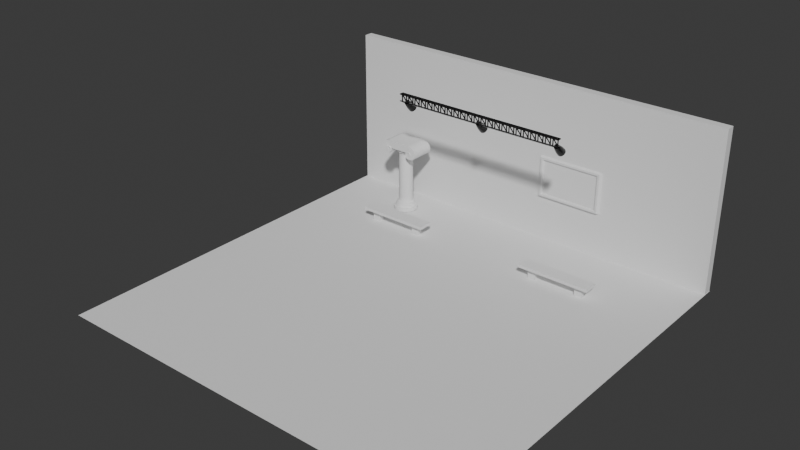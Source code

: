 # Source: QuantumProjectProps.blend  (saved by Blender 4.1.24; exported with 4.5.12 LTS)
import bpy
from mathutils import Matrix  # noqa: F401  (used for matrix-valued properties, if any)

bpy.ops.wm.read_factory_settings(use_empty=True)
scene = bpy.context.scene
scene.name = 'Scene'

# ---- collections
col_collection = bpy.data.collections.new('Collection'); scene.collection.children.link(col_collection)

# ---- materials (node trees are filled in below, after node groups)
mat_material = bpy.data.materials.new('Material')
mat_material.use_transparent_shadow = False
mat_material_001 = bpy.data.materials.new('Material.001')
mat_material_001.use_transparent_shadow = False

# ---- material node trees
mat_material.use_nodes = True; mat_material.node_tree.nodes.clear()
_N = mat_material.node_tree.nodes; _L = mat_material.node_tree.links
n0 = _N.new('ShaderNodeBsdfPrincipled'); n0.name = 'Principled BSDF'; n0.location = (10, 300)
n0.inputs[0].default_value = (0.01337, 0.01337, 0.01337, 1.0)
n0.inputs[1].default_value = 0.4136
n0.inputs[2].default_value = 0.2364
n1 = _N.new('ShaderNodeOutputMaterial'); n1.name = 'Material Output'; n1.location = (300, 300)
_L.new(n0.outputs[0], n1.inputs[0])
n1.is_active_output = True
mat_material_001.use_nodes = True; mat_material_001.node_tree.nodes.clear()
_N = mat_material_001.node_tree.nodes; _L = mat_material_001.node_tree.links
n0 = _N.new('ShaderNodeBsdfPrincipled'); n0.name = 'Principled BSDF'; n0.location = (10, 300)
n0.inputs[0].default_value = (0.8006, 0.5471, 0.002961, 1.0)
n1 = _N.new('ShaderNodeOutputMaterial'); n1.name = 'Material Output'; n1.location = (300, 300)
_L.new(n0.outputs[0], n1.inputs[0])
n1.is_active_output = True

# ---- world
world_world = bpy.data.worlds.new('World'); scene.world = world_world
world_world.use_nodes = True; world_world.node_tree.nodes.clear()
_N = world_world.node_tree.nodes; _L = world_world.node_tree.links
n0 = _N.new('ShaderNodeOutputWorld'); n0.name = 'World Output'; n0.location = (300, 300)
n1 = _N.new('ShaderNodeBackground'); n1.name = 'Background'; n1.location = (10, 300)
n1.inputs[0].default_value = (0.05088, 0.05088, 0.05088, 1.0)
_L.new(n1.outputs[0], n0.inputs[0])
n0.is_active_output = True
world_world.color = (0.05088, 0.05088, 0.05088)
world_world.use_sun_shadow = False
world_world.sun_shadow_jitter_overblur = 0.0

# ---- meshes
me_plane = bpy.data.meshes.new('Plane')
me_plane.from_pydata([(-1.0, -1.0, 0.0), (1.0, -1.0, 0.0), (-1.0, 1.0, 0.0), (1.0, 1.0, 0.0)], [], [(0, 1, 3, 2)])
_uv = me_plane.uv_layers.new(name='UVMap')
_uv.uv.foreach_set('vector', [0.0, 0.0, 1.0, 0.0, 1.0, 1.0, 0.0, 1.0])
me_plane.update()
me_cylinder_003 = bpy.data.meshes.new('Cylinder.003')
me_cylinder_003.from_pydata([(-1.166e-06, 0.9582, -0.4532), (-9.147e-07, -0.429, 1.755), (0.2622, 0.9198, -0.4619), (0.3393, -0.4786, 1.744), (0.4987, 0.8084, -0.4873), (0.6453, -0.6227, 1.711), (0.6864, 0.6349, -0.5267), (0.8882, -0.8472, 1.66), (0.8069, 0.4163, -0.5764), (1.044, -1.13, 1.595), (0.8484, 0.174, -0.6314), (1.098, -1.444, 1.524), (0.8069, -0.06834, -0.6865), (1.044, -1.757, 1.453), (0.6864, -0.2869, -0.7362), (0.8882, -2.04, 1.389), (0.4987, -0.4604, -0.7756), (0.6453, -2.265, 1.338), (0.2622, -0.5718, -0.8009), (0.3393, -2.409, 1.305), (-9.824e-07, -0.6102, -0.8096), (-6.768e-07, -2.458, 1.294), (-0.2622, -0.5718, -0.8009), (-0.3393, -2.409, 1.305), (-0.4987, -0.4604, -0.7756), (-0.6453, -2.265, 1.338), (-0.6864, -0.2869, -0.7362), (-0.8882, -2.04, 1.389), (-0.8069, -0.06834, -0.6865), (-1.044, -1.757, 1.453), (-0.8484, 0.174, -0.6314), (-1.098, -1.444, 1.524), (-0.8069, 0.4163, -0.5764), (-1.044, -1.13, 1.595), (-0.6864, 0.6349, -0.5267), (-0.8882, -0.8472, 1.66), (-0.4987, 0.8084, -0.4873), (-0.6453, -0.6227, 1.711), (-0.2622, 0.9198, -0.4619), (-0.3393, -0.4786, 1.744), (-1.144e-06, 0.8526, -0.195), (-1.122e-06, 0.7601, 0.1142), (-1.087e-06, 0.6047, 0.5565), (-1.028e-06, 0.3123, 1.178), (0.4274, 0.2497, 1.164), (0.3776, 0.5494, 0.5439), (0.3272, 0.7122, 0.1033), (0.2874, 0.8105, -0.2046), (0.8129, 0.06819, 1.123), (0.7183, 0.389, 0.5075), (0.6225, 0.5732, 0.07175), (0.5466, 0.6885, -0.2323), (1.119, -0.2146, 1.058), (0.9887, 0.1391, 0.4507), (0.8567, 0.3567, 0.02254), (0.7523, 0.4983, -0.2755), (1.315, -0.5709, 0.9774), (1.162, -0.1758, 0.3791), (1.007, 0.08381, -0.03948), (0.8844, 0.2587, -0.33), (1.383, -0.9659, 0.8876), (1.222, -0.5248, 0.2998), (1.059, -0.2187, -0.1082), (0.9299, -0.006921, -0.3904), (1.315, -1.361, 0.7978), (1.162, -0.8739, 0.2205), (1.007, -0.5211, -0.177), (0.8844, -0.2725, -0.4507), (1.119, -1.717, 0.7169), (0.9887, -1.189, 0.1489), (0.8567, -0.794, -0.239), (0.7523, -0.5121, -0.5052), (0.8129, -2.0, 0.6526), (0.7183, -1.439, 0.09211), (0.6225, -1.011, -0.2882), (0.5466, -0.7023, -0.5484), (0.4274, -2.182, 0.6113), (0.3776, -1.599, 0.05565), (0.3272, -1.15, -0.3198), (0.2874, -0.8244, -0.5761), (-7.283e-07, -2.244, 0.5971), (-8.218e-07, -1.654, 0.04308), (-8.921e-07, -1.197, -0.3307), (-9.425e-07, -0.8664, -0.5857), (-0.4274, -2.182, 0.6113), (-0.3776, -1.599, 0.05565), (-0.3272, -1.15, -0.3198), (-0.2874, -0.8244, -0.5761), (-0.8129, -2.0, 0.6526), (-0.7183, -1.439, 0.09211), (-0.6225, -1.011, -0.2882), (-0.5466, -0.7023, -0.5484), (-1.119, -1.717, 0.7169), (-0.9887, -1.189, 0.1489), (-0.8567, -0.794, -0.239), (-0.7523, -0.5121, -0.5052), (-1.315, -1.361, 0.7978), (-1.162, -0.8739, 0.2205), (-1.007, -0.5211, -0.177), (-0.8844, -0.2725, -0.4507), (-1.383, -0.9659, 0.8876), (-1.222, -0.5248, 0.2998), (-1.059, -0.2187, -0.1082), (-0.9299, -0.006921, -0.3904), (-1.315, -0.5709, 0.9774), (-1.162, -0.1758, 0.3791), (-1.007, 0.08381, -0.03948), (-0.8844, 0.2587, -0.33), (-1.119, -0.2146, 1.058), (-0.9887, 0.1391, 0.4507), (-0.8567, 0.3567, 0.02254), (-0.7523, 0.4983, -0.2755), (-0.8129, 0.06819, 1.123), (-0.7183, 0.389, 0.5075), (-0.6225, 0.5732, 0.07175), (-0.5466, 0.6885, -0.2323), (-0.4274, 0.2497, 1.164), (-0.3776, 0.5494, 0.5439), (-0.3272, 0.7122, 0.1033), (-0.2874, 0.8105, -0.2046), (0.4512, -0.1602, 1.816), (-9.539e-07, -0.0942, 1.831), (0.8582, -0.3519, 1.772), (1.181, -0.6505, 1.705), (1.389, -1.027, 1.619), (1.46, -1.444, 1.524), (1.389, -1.861, 1.429), (1.181, -2.237, 1.344), (0.8582, -2.535, 1.276), (0.4512, -2.727, 1.233), (-6.376e-07, -2.793, 1.218), (-0.4512, -2.727, 1.233), (-0.8582, -2.535, 1.276), (-1.181, -2.237, 1.344), (-1.389, -1.861, 1.429), (-1.46, -1.444, 1.524), (-1.389, -1.027, 1.619), (-1.181, -0.6505, 1.705), (-0.8582, -0.3519, 1.772), (-0.4512, -0.1602, 1.816), (0.3393, -0.1405, 1.293), (-9.376e-07, -0.09079, 1.304), (0.6453, -0.2846, 1.26), (0.8882, -0.5091, 1.209), (1.044, -0.792, 1.145), (1.098, -1.106, 1.074), (1.044, -1.419, 1.002), (0.8882, -1.702, 0.9381), (0.6453, -1.926, 0.887), (0.3393, -2.071, 0.8543), (-6.997e-07, -2.12, 0.843), (-0.3393, -2.071, 0.8543), (-0.6453, -1.926, 0.887), (-0.8882, -1.702, 0.9381), (-1.044, -1.419, 1.002), (-1.098, -1.106, 1.074), (-1.044, -0.792, 1.145), (-0.8882, -0.5091, 1.209), (-0.6453, -0.2846, 1.26), (-0.3393, -0.1405, 1.293)], [], [(43, 121, 120, 44), (44, 120, 122, 48), (48, 122, 123, 52), (52, 123, 124, 56), (56, 124, 125, 60), (60, 125, 126, 64), (64, 126, 127, 68), (68, 127, 128, 72), (72, 128, 129, 76), (76, 129, 130, 80), (80, 130, 131, 84), (84, 131, 132, 88), (88, 132, 133, 92), (92, 133, 134, 96), (96, 134, 135, 100), (100, 135, 136, 104), (104, 136, 137, 108), (108, 137, 138, 112), (29, 27, 153, 154), (112, 138, 139, 116), (116, 139, 121, 43), (0, 2, 4, 6, 8, 10, 12, 14, 16, 18, 20, 22, 24, 26, 28, 30, 32, 34, 36, 38), (38, 119, 40, 0), (119, 118, 41, 40), (118, 117, 42, 41), (117, 116, 43, 42), (36, 115, 119, 38), (115, 114, 118, 119), (114, 113, 117, 118), (113, 112, 116, 117), (34, 111, 115, 36), (111, 110, 114, 115), (110, 109, 113, 114), (109, 108, 112, 113), (32, 107, 111, 34), (107, 106, 110, 111), (106, 105, 109, 110), (105, 104, 108, 109), (30, 103, 107, 32), (103, 102, 106, 107), (102, 101, 105, 106), (101, 100, 104, 105), (28, 99, 103, 30), (99, 98, 102, 103), (98, 97, 101, 102), (97, 96, 100, 101), (26, 95, 99, 28), (95, 94, 98, 99), (94, 93, 97, 98), (93, 92, 96, 97), (24, 91, 95, 26), (91, 90, 94, 95), (90, 89, 93, 94), (89, 88, 92, 93), (22, 87, 91, 24), (87, 86, 90, 91), (86, 85, 89, 90), (85, 84, 88, 89), (20, 83, 87, 22), (83, 82, 86, 87), (82, 81, 85, 86), (81, 80, 84, 85), (18, 79, 83, 20), (79, 78, 82, 83), (78, 77, 81, 82), (77, 76, 80, 81), (16, 75, 79, 18), (75, 74, 78, 79), (74, 73, 77, 78), (73, 72, 76, 77), (14, 71, 75, 16), (71, 70, 74, 75), (70, 69, 73, 74), (69, 68, 72, 73), (12, 67, 71, 14), (67, 66, 70, 71), (66, 65, 69, 70), (65, 64, 68, 69), (10, 63, 67, 12), (63, 62, 66, 67), (62, 61, 65, 66), (61, 60, 64, 65), (8, 59, 63, 10), (59, 58, 62, 63), (58, 57, 61, 62), (57, 56, 60, 61), (6, 55, 59, 8), (55, 54, 58, 59), (54, 53, 57, 58), (53, 52, 56, 57), (4, 51, 55, 6), (51, 50, 54, 55), (50, 49, 53, 54), (49, 48, 52, 53), (2, 47, 51, 4), (47, 46, 50, 51), (46, 45, 49, 50), (45, 44, 48, 49), (0, 40, 47, 2), (40, 41, 46, 47), (41, 42, 45, 46), (42, 43, 44, 45), (1, 3, 120, 121), (3, 5, 122, 120), (5, 7, 123, 122), (7, 9, 124, 123), (9, 11, 125, 124), (11, 13, 126, 125), (13, 15, 127, 126), (15, 17, 128, 127), (17, 19, 129, 128), (19, 21, 130, 129), (21, 23, 131, 130), (23, 25, 132, 131), (25, 27, 133, 132), (27, 29, 134, 133), (29, 31, 135, 134), (31, 33, 136, 135), (33, 35, 137, 136), (35, 37, 138, 137), (37, 39, 139, 138), (39, 1, 121, 139), (140, 141, 159, 158, 157, 156, 155, 154, 153, 152, 151, 150, 149, 148, 147, 146, 145, 144, 143, 142), (15, 13, 146, 147), (31, 29, 154, 155), (17, 15, 147, 148), (3, 1, 141, 140), (33, 31, 155, 156), (19, 17, 148, 149), (5, 3, 140, 142), (35, 33, 156, 157), (21, 19, 149, 150), (7, 5, 142, 143), (37, 35, 157, 158), (23, 21, 150, 151), (9, 7, 143, 144), (39, 37, 158, 159), (25, 23, 151, 152), (11, 9, 144, 145), (1, 39, 159, 141), (27, 25, 152, 153), (13, 11, 145, 146)])
me_cylinder_003.polygons.foreach_set('use_smooth', [True] * 142)
me_cylinder_003.polygons.foreach_set('material_index', [0, 0, 0, 0, 0, 0, 0, 0, 0, 0, 0, 0, 0, 0, 0, 0, 0, 0, 0, 0, 0, 0, 0, 0, 0, 0, 0, 0, 0, 0, 0, 0, 0, 0, 0, 0, 0, 0, 0, 0, 0, 0, 0, 0, 0, 0, 0, 0, 0, 0, 0, 0, 0, 0, 0, 0, 0, 0, 0, 0, 0, 0, 0, 0, 0, 0, 0, 0, 0, 0, 0, 0, 0, 0, 0, 0, 0, 0, 0, 0, 0, 0, 0, 0, 0, 0, 0, 0, 0, 0, 0, 0, 0, 0, 0, 0, 0, 0, 0, 0, 0, 0, 0, 0, 0, 0, 0, 0, 0, 0, 0, 0, 0, 0, 0, 0, 0, 0, 0, 0, 0, 0, 1, 0, 0, 0, 0, 0, 0, 0, 0, 0, 0, 0, 0, 0, 0, 0, 0, 0, 0, 0])
_k = set([(0, 2), (0, 38), (1, 3), (1, 39), (2, 4), (3, 5), (4, 6), (5, 7), (6, 8), (7, 9), (8, 10), (9, 11), (10, 12), (11, 13), (12, 14), (13, 15), (14, 16), (15, 17), (16, 18), (17, 19), (18, 20), (19, 21), (20, 22), (21, 23), (22, 24), (23, 25), (24, 26), (25, 27), (26, 28), (27, 29), (28, 30), (29, 31), (30, 32), (31, 33), (32, 34), (33, 35), (34, 36), (35, 37), (36, 38), (37, 39), (120, 121), (120, 122), (121, 139), (122, 123), (123, 124), (124, 125), (125, 126), (126, 127), (127, 128), (128, 129), (129, 130), (130, 131), (131, 132), (132, 133), (133, 134), (134, 135), (135, 136), (136, 137), (137, 138), (138, 139), (140, 141), (140, 142), (141, 159), (142, 143), (143, 144), (144, 145), (145, 146), (146, 147), (147, 148), (148, 149), (149, 150), (150, 151), (151, 152), (152, 153), (153, 154), (154, 155), (155, 156), (156, 157), (157, 158), (158, 159)])
me_cylinder_003.attributes.new('sharp_edge', 'BOOLEAN', 'EDGE').data.foreach_set('value', [ (min(e.vertices), max(e.vertices)) in _k for e in me_cylinder_003.edges])
_uv = me_cylinder_003.uv_layers.new(name='UVMap')
_uv.uv.foreach_set('vector', [1.0, 0.9, 1.0, 1.0, 0.95, 1.0, 0.95, 0.9, 0.95, 0.9, 0.95, 1.0, 0.9, 1.0, 0.9, 0.9, 0.9, 0.9, 0.9, 1.0, 0.85, 1.0, 0.85, 0.9, 0.85, 0.9, 0.85, 1.0, 0.8, 1.0, 0.8, 0.9, 0.8, 0.9, 0.8, 1.0, 0.75, 1.0, 0.75, 0.9, 0.75, 0.9, 0.75, 1.0, 0.7, 1.0, 0.7, 0.9, 0.7, 0.9, 0.7, 1.0, 0.65, 1.0, 0.65, 0.9, 0.65, 0.9, 0.65, 1.0, 0.6, 1.0, 0.6, 0.9, 0.6, 0.9, 0.6, 1.0, 0.55, 1.0, 0.55, 0.9, 0.55, 0.9, 0.55, 1.0, 0.5, 1.0, 0.5, 0.9, 0.5, 0.9, 0.5, 1.0, 0.45, 1.0, 0.45, 0.9, 0.45, 0.9, 0.45, 1.0, 0.4, 1.0, 0.4, 0.9, 0.4, 0.9, 0.4, 1.0, 0.35, 1.0, 0.35, 0.9, 0.35, 0.9, 0.35, 1.0, 0.3, 1.0, 0.3, 0.9, 0.3, 0.9, 0.3, 1.0, 0.25, 1.0, 0.25, 0.9, 0.25, 0.9, 0.25, 1.0, 0.2, 1.0, 0.2, 0.9, 0.2, 0.9, 0.2, 1.0, 0.15, 1.0, 0.15, 0.9, 0.15, 0.9, 0.15, 1.0, 0.1, 1.0, 0.1, 0.9, 0.07837, 0.1942, 0.104, 0.1439, 0.104, 0.1439, 0.07837, 0.1942, 0.1, 0.9, 0.1, 1.0, 0.05, 1.0, 0.05, 0.9, 0.05, 0.9, 0.05, 1.0, -1.565e-07, 1.0, -1.565e-07, 0.9, 0.75, 0.49, 0.8242, 0.4783, 0.8911, 0.4442, 0.9442, 0.3911, 0.9783, 0.3242, 0.99, 0.25, 0.9783, 0.1758, 0.9442, 0.1089, 0.8911, 0.05584, 0.8242, 0.02175, 0.75, 0.01, 0.6758, 0.02175, 0.6089, 0.05584, 0.5558, 0.1089, 0.5217, 0.1758, 0.51, 0.25, 0.5217, 0.3242, 0.5558, 0.3911, 0.6089, 0.4442, 0.6758, 0.4783, 0.05, 0.5, 0.05, 0.6, -1.565e-07, 0.6, -1.565e-07, 0.5, 0.05, 0.6, 0.05, 0.7, -1.565e-07, 0.7, -1.565e-07, 0.6, 0.05, 0.7, 0.05, 0.8, -1.565e-07, 0.8, -1.565e-07, 0.7, 0.05, 0.8, 0.05, 0.9, -1.565e-07, 0.9, -1.565e-07, 0.8, 0.1, 0.5, 0.1, 0.6, 0.05, 0.6, 0.05, 0.5, 0.1, 0.6, 0.1, 0.7, 0.05, 0.7, 0.05, 0.6, 0.1, 0.7, 0.1, 0.8, 0.05, 0.8, 0.05, 0.7, 0.1, 0.8, 0.1, 0.9, 0.05, 0.9, 0.05, 0.8, 0.15, 0.5, 0.15, 0.6, 0.1, 0.6, 0.1, 0.5, 0.15, 0.6, 0.15, 0.7, 0.1, 0.7, 0.1, 0.6, 0.15, 0.7, 0.15, 0.8, 0.1, 0.8, 0.1, 0.7, 0.15, 0.8, 0.15, 0.9, 0.1, 0.9, 0.1, 0.8, 0.2, 0.5, 0.2, 0.6, 0.15, 0.6, 0.15, 0.5, 0.2, 0.6, 0.2, 0.7, 0.15, 0.7, 0.15, 0.6, 0.2, 0.7, 0.2, 0.8, 0.15, 0.8, 0.15, 0.7, 0.2, 0.8, 0.2, 0.9, 0.15, 0.9, 0.15, 0.8, 0.25, 0.5, 0.25, 0.6, 0.2, 0.6, 0.2, 0.5, 0.25, 0.6, 0.25, 0.7, 0.2, 0.7, 0.2, 0.6, 0.25, 0.7, 0.25, 0.8, 0.2, 0.8, 0.2, 0.7, 0.25, 0.8, 0.25, 0.9, 0.2, 0.9, 0.2, 0.8, 0.3, 0.5, 0.3, 0.6, 0.25, 0.6, 0.25, 0.5, 0.3, 0.6, 0.3, 0.7, 0.25, 0.7, 0.25, 0.6, 0.3, 0.7, 0.3, 0.8, 0.25, 0.8, 0.25, 0.7, 0.3, 0.8, 0.3, 0.9, 0.25, 0.9, 0.25, 0.8, 0.35, 0.5, 0.35, 0.6, 0.3, 0.6, 0.3, 0.5, 0.35, 0.6, 0.35, 0.7, 0.3, 0.7, 0.3, 0.6, 0.35, 0.7, 0.35, 0.8, 0.3, 0.8, 0.3, 0.7, 0.35, 0.8, 0.35, 0.9, 0.3, 0.9, 0.3, 0.8, 0.4, 0.5, 0.4, 0.6, 0.35, 0.6, 0.35, 0.5, 0.4, 0.6, 0.4, 0.7, 0.35, 0.7, 0.35, 0.6, 0.4, 0.7, 0.4, 0.8, 0.35, 0.8, 0.35, 0.7, 0.4, 0.8, 0.4, 0.9, 0.35, 0.9, 0.35, 0.8, 0.45, 0.5, 0.45, 0.6, 0.4, 0.6, 0.4, 0.5, 0.45, 0.6, 0.45, 0.7, 0.4, 0.7, 0.4, 0.6, 0.45, 0.7, 0.45, 0.8, 0.4, 0.8, 0.4, 0.7, 0.45, 0.8, 0.45, 0.9, 0.4, 0.9, 0.4, 0.8, 0.5, 0.5, 0.5, 0.6, 0.45, 0.6, 0.45, 0.5, 0.5, 0.6, 0.5, 0.7, 0.45, 0.7, 0.45, 0.6, 0.5, 0.7, 0.5, 0.8, 0.45, 0.8, 0.45, 0.7, 0.5, 0.8, 0.5, 0.9, 0.45, 0.9, 0.45, 0.8, 0.55, 0.5, 0.55, 0.6, 0.5, 0.6, 0.5, 0.5, 0.55, 0.6, 0.55, 0.7, 0.5, 0.7, 0.5, 0.6, 0.55, 0.7, 0.55, 0.8, 0.5, 0.8, 0.5, 0.7, 0.55, 0.8, 0.55, 0.9, 0.5, 0.9, 0.5, 0.8, 0.6, 0.5, 0.6, 0.6, 0.55, 0.6, 0.55, 0.5, 0.6, 0.6, 0.6, 0.7, 0.55, 0.7, 0.55, 0.6, 0.6, 0.7, 0.6, 0.8, 0.55, 0.8, 0.55, 0.7, 0.6, 0.8, 0.6, 0.9, 0.55, 0.9, 0.55, 0.8, 0.65, 0.5, 0.65, 0.6, 0.6, 0.6, 0.6, 0.5, 0.65, 0.6, 0.65, 0.7, 0.6, 0.7, 0.6, 0.6, 0.65, 0.7, 0.65, 0.8, 0.6, 0.8, 0.6, 0.7, 0.65, 0.8, 0.65, 0.9, 0.6, 0.9, 0.6, 0.8, 0.7, 0.5, 0.7, 0.6, 0.65, 0.6, 0.65, 0.5, 0.7, 0.6, 0.7, 0.7, 0.65, 0.7, 0.65, 0.6, 0.7, 0.7, 0.7, 0.8, 0.65, 0.8, 0.65, 0.7, 0.7, 0.8, 0.7, 0.9, 0.65, 0.9, 0.65, 0.8, 0.75, 0.5, 0.75, 0.6, 0.7, 0.6, 0.7, 0.5, 0.75, 0.6, 0.75, 0.7, 0.7, 0.7, 0.7, 0.6, 0.75, 0.7, 0.75, 0.8, 0.7, 0.8, 0.7, 0.7, 0.75, 0.8, 0.75, 0.9, 0.7, 0.9, 0.7, 0.8, 0.8, 0.5, 0.8, 0.6, 0.75, 0.6, 0.75, 0.5, 0.8, 0.6, 0.8, 0.7, 0.75, 0.7, 0.75, 0.6, 0.8, 0.7, 0.8, 0.8, 0.75, 0.8, 0.75, 0.7, 0.8, 0.8, 0.8, 0.9, 0.75, 0.9, 0.75, 0.8, 0.85, 0.5, 0.85, 0.6, 0.8, 0.6, 0.8, 0.5, 0.85, 0.6, 0.85, 0.7, 0.8, 0.7, 0.8, 0.6, 0.85, 0.7, 0.85, 0.8, 0.8, 0.8, 0.8, 0.7, 0.85, 0.8, 0.85, 0.9, 0.8, 0.9, 0.8, 0.8, 0.9, 0.5, 0.9, 0.6, 0.85, 0.6, 0.85, 0.5, 0.9, 0.6, 0.9, 0.7, 0.85, 0.7, 0.85, 0.6, 0.9, 0.7, 0.9, 0.8, 0.85, 0.8, 0.85, 0.7, 0.9, 0.8, 0.9, 0.9, 0.85, 0.9, 0.85, 0.8, 0.95, 0.5, 0.95, 0.6, 0.9, 0.6, 0.9, 0.5, 0.95, 0.6, 0.95, 0.7, 0.9, 0.7, 0.9, 0.6, 0.95, 0.7, 0.95, 0.8, 0.9, 0.8, 0.9, 0.7, 0.95, 0.8, 0.95, 0.9, 0.9, 0.9, 0.9, 0.8, 1.0, 0.5, 1.0, 0.6, 0.95, 0.6, 0.95, 0.5, 1.0, 0.6, 1.0, 0.7, 0.95, 0.7, 0.95, 0.6, 1.0, 0.7, 1.0, 0.8, 0.95, 0.8, 0.95, 0.7, 1.0, 0.8, 1.0, 0.9, 0.95, 0.9, 0.95, 0.8, 0.25, 0.4305, 0.3058, 0.4216, 0.3242, 0.4783, 0.25, 0.49, 0.3058, 0.4216, 0.3561, 0.396, 0.3911, 0.4442, 0.3242, 0.4783, 0.3561, 0.396, 0.396, 0.3561, 0.4442, 0.3911, 0.3911, 0.4442, 0.396, 0.3561, 0.4216, 0.3058, 0.4783, 0.3242, 0.4442, 0.3911, 0.4216, 0.3058, 0.4305, 0.25, 0.49, 0.25, 0.4783, 0.3242, 0.4305, 0.25, 0.4216, 0.1942, 0.4783, 0.1758, 0.49, 0.25, 0.4216, 0.1942, 0.396, 0.1439, 0.4442, 0.1089, 0.4783, 0.1758, 0.396, 0.1439, 0.3561, 0.104, 0.3911, 0.05584, 0.4442, 0.1089, 0.3561, 0.104, 0.3058, 0.07837, 0.3242, 0.02175, 0.3911, 0.05584, 0.3058, 0.07837, 0.25, 0.06953, 0.25, 0.01, 0.3242, 0.02175, 0.25, 0.06953, 0.1942, 0.07837, 0.1758, 0.02175, 0.25, 0.01, 0.1942, 0.07837, 0.1439, 0.104, 0.1089, 0.05584, 0.1758, 0.02175, 0.1439, 0.104, 0.104, 0.1439, 0.05584, 0.1089, 0.1089, 0.05584, 0.104, 0.1439, 0.07837, 0.1942, 0.02175, 0.1758, 0.05584, 0.1089, 0.07837, 0.1942, 0.06953, 0.25, 0.01, 0.25, 0.02175, 0.1758, 0.06953, 0.25, 0.07837, 0.3058, 0.02175, 0.3242, 0.01, 0.25, 0.07837, 0.3058, 0.104, 0.3561, 0.05584, 0.3911, 0.02175, 0.3242, 0.104, 0.3561, 0.1439, 0.396, 0.1089, 0.4442, 0.05584, 0.3911, 0.1439, 0.396, 0.1942, 0.4216, 0.1758, 0.4783, 0.1089, 0.4442, 0.1942, 0.4216, 0.25, 0.4305, 0.25, 0.49, 0.1758, 0.4783, 0.3058, 0.4216, 0.25, 0.4305, 0.1942, 0.4216, 0.1439, 0.396, 0.104, 0.3561, 0.07837, 0.3058, 0.06953, 0.25, 0.07837, 0.1942, 0.104, 0.1439, 0.1439, 0.104, 0.1942, 0.07837, 0.25, 0.06953, 0.3058, 0.07837, 0.3561, 0.104, 0.396, 0.1439, 0.4216, 0.1942, 0.4305, 0.25, 0.4216, 0.3058, 0.396, 0.3561, 0.3561, 0.396, 0.396, 0.1439, 0.4216, 0.1942, 0.4216, 0.1942, 0.396, 0.1439, 0.06953, 0.25, 0.07837, 0.1942, 0.07837, 0.1942, 0.06953, 0.25, 0.3561, 0.104, 0.396, 0.1439, 0.396, 0.1439, 0.3561, 0.104, 0.3058, 0.4216, 0.25, 0.4305, 0.25, 0.4305, 0.3058, 0.4216, 0.07837, 0.3058, 0.06953, 0.25, 0.06953, 0.25, 0.07837, 0.3058, 0.3058, 0.07837, 0.3561, 0.104, 0.3561, 0.104, 0.3058, 0.07837, 0.3561, 0.396, 0.3058, 0.4216, 0.3058, 0.4216, 0.3561, 0.396, 0.104, 0.3561, 0.07837, 0.3058, 0.07837, 0.3058, 0.104, 0.3561, 0.25, 0.06953, 0.3058, 0.07837, 0.3058, 0.07837, 0.25, 0.06953, 0.396, 0.3561, 0.3561, 0.396, 0.3561, 0.396, 0.396, 0.3561, 0.1439, 0.396, 0.104, 0.3561, 0.104, 0.3561, 0.1439, 0.396, 0.1942, 0.07837, 0.25, 0.06953, 0.25, 0.06953, 0.1942, 0.07837, 0.4216, 0.3058, 0.396, 0.3561, 0.396, 0.3561, 0.4216, 0.3058, 0.1942, 0.4216, 0.1439, 0.396, 0.1439, 0.396, 0.1942, 0.4216, 0.1439, 0.104, 0.1942, 0.07837, 0.1942, 0.07837, 0.1439, 0.104, 0.4305, 0.25, 0.4216, 0.3058, 0.4216, 0.3058, 0.4305, 0.25, 0.25, 0.4305, 0.1942, 0.4216, 0.1942, 0.4216, 0.25, 0.4305, 0.104, 0.1439, 0.1439, 0.104, 0.1439, 0.104, 0.104, 0.1439, 0.4216, 0.1942, 0.4305, 0.25, 0.4305, 0.25, 0.4216, 0.1942])
me_cylinder_003.materials.append(mat_material)
me_cylinder_003.materials.append(mat_material_001)
me_cylinder_003.update()
me_cube = bpy.data.meshes.new('Cube')
me_cube.from_pydata([(-1.0, -0.5683, -1.72), (-1.0, -0.5683, 0.998), (-1.0, 0.6078, -1.002), (-1.0, 0.6078, 1.0), (1.0, -0.5683, -1.72), (1.0, -0.5683, 0.998), (1.0, 0.6078, -1.002), (1.0, 0.6078, 1.0), (-1.0, 0.1468, -1.186), (-1.0, -0.1468, -1.334), (-1.0, -0.1468, 1.0), (-1.0, 0.1468, 1.0), (1.0, -0.1468, -1.334), (1.0, 0.1468, -1.186), (1.0, 0.1468, 1.0), (1.0, -0.1468, 1.0), (-1.0, -0.5683, -1.238), (-1.0, -0.5683, 0.706), (-1.0, 0.6078, -0.7498), (-1.0, 0.6078, 0.7487), (1.0, 0.6078, 0.7487), (1.0, 0.6078, -0.7498), (1.0, -0.5683, 0.706), (1.0, -0.5683, -1.238), (1.0, 0.1468, 0.7487), (1.0, 0.1468, -0.8834), (1.0, -0.1468, 0.7421), (1.0, -0.1468, -0.9713), (-1.0, -0.1468, 0.7421), (-1.0, -0.1468, -0.9713), (-1.0, 0.1468, 0.7487), (-1.0, 0.1468, -0.8834), (-0.7577, 0.6078, -1.002), (0.7577, 0.6078, -1.002), (0.7577, 0.6078, 1.0), (-0.7577, 0.6078, 1.0), (-0.7577, -0.5683, -1.72), (0.7577, -0.5683, -1.72), (0.7577, -0.5683, 0.998), (-0.7577, -0.5683, 0.998), (-0.7577, 0.1468, 1.0), (0.7577, 0.1468, 1.0), (-0.7577, -0.1468, 1.0), (0.7577, -0.1468, 1.0), (0.7577, 0.1468, -1.186), (-0.7577, 0.1468, -1.186), (0.7577, -0.1468, -1.334), (-0.7577, -0.1468, -1.334), (0.7577, -0.5683, -1.238), (-0.7577, -0.5683, -1.238), (0.7577, -0.5683, 0.706), (-0.7577, -0.5683, 0.706), (0.7577, 0.6078, -0.7498), (-0.7577, 0.6078, -0.7498), (0.7577, 0.6078, 0.7487), (-0.7577, 0.6078, 0.7487), (0.7577, -0.1468, 0.7421), (-0.7577, -0.1468, 0.7421), (0.7577, -0.1468, -0.9713), (-0.7577, -0.1468, -0.9713), (0.7577, 0.1468, 0.7487), (-0.7577, 0.1468, 0.7487), (0.7577, 0.1468, -0.8834), (-0.7577, 0.1468, -0.8834), (-0.5729, 0.6078, -1.002), (0.5729, 0.6078, -1.002), (0.5729, 0.6078, 1.0), (-0.5729, 0.6078, 1.0), (-0.5729, -0.5683, -1.72), (0.5729, -0.5683, -1.72), (0.5729, -0.5683, 0.998), (-0.5729, -0.5683, 0.998), (-0.5729, 0.1468, 1.0), (0.5729, 0.1468, 1.0), (-0.5729, -0.1468, 1.0), (0.5729, -0.1468, 1.0), (0.5729, 0.1468, -1.186), (-0.5729, 0.1468, -1.186), (0.5729, -0.1468, -1.334), (-0.5729, -0.1468, -1.334), (0.5729, -0.5683, -1.238), (-0.5729, -0.5683, -1.238), (0.5729, -0.5683, 0.706), (-0.5729, -0.5683, 0.706), (0.5729, 0.6078, -0.7498), (-0.5729, 0.6078, -0.7498), (0.5729, 0.6078, 0.7487), (-0.5729, 0.6078, 0.7487), (0.5729, -0.1468, 0.7421), (-0.5729, -0.1468, 0.7421), (0.5729, -0.1468, -0.9713), (-0.5729, -0.1468, -0.9713), (0.5729, 0.1468, 0.7487), (-0.5729, 0.1468, 0.7487), (0.5729, 0.1468, -0.8834), (-0.5729, 0.1468, -0.8834), (-0.5729, -0.1468, -0.6963), (0.5729, -0.1468, 0.4947), (-1.0, -2.886e-08, -1.254), (-1.0, 0.0, 1.0), (1.0, -2.886e-08, -1.254), (1.0, 0.0, 1.0), (-1.0, -2.398e-08, -0.9224), (-1.0, 0.0, 0.7474), (1.0, -2.398e-08, -0.9224), (1.0, 0.0, 0.7474), (-0.7577, -2.886e-08, -1.254), (0.7577, -2.886e-08, -1.254), (0.7577, 0.0, 1.0), (-0.7577, 0.0, 1.0), (0.5729, 0.0, 1.0), (-0.5729, 0.0, 1.0), (-0.5729, -2.886e-08, -1.254), (0.5729, -2.886e-08, -1.254), (-0.5729, 0.1468, -0.6578), (0.5729, 0.1468, 0.5254), (-0.7577, 0.0, 0.7474), (-0.7577, -2.398e-08, -0.9224), (0.7577, -2.398e-08, -0.9224), (0.7577, 0.0, 0.7474)], [], [(107, 44, 13, 100), (98, 8, 45, 106), (51, 39, 1, 17), (46, 12, 4, 37), (42, 10, 1, 39), (104, 25, 62, 118), (109, 99, 10, 42), (54, 20, 24, 60), (107, 100, 12, 46), (118, 62, 60, 119), (109, 40, 11, 99), (36, 49, 16, 0), (6, 33, 52, 21), (48, 23, 27, 58), (50, 56, 26, 22), (101, 14, 41, 108), (72, 67, 35, 40), (8, 2, 32, 45), (111, 72, 40, 109), (14, 7, 34, 41), (113, 76, 44, 107), (63, 114, 95), (17, 28, 57, 51), (82, 88, 56, 50), (16, 49, 59, 29), (80, 48, 58, 90), (84, 94, 62, 52), (65, 64, 85, 84), (4, 23, 48, 37), (68, 81, 49, 36), (98, 106, 47, 9), (113, 107, 46, 78), (18, 31, 63, 53), (41, 34, 66, 73), (101, 108, 43, 15), (111, 109, 42, 74), (52, 62, 25, 21), (20, 54, 34, 7), (15, 43, 38, 5), (74, 42, 39, 71), (9, 47, 36, 0), (78, 46, 37, 69), (22, 5, 38, 50), (83, 71, 39, 51), (64, 32, 53, 85), (55, 87, 93, 61), (53, 63, 95, 85), (85, 95, 94, 84), (50, 38, 70, 82), (82, 70, 71, 83), (47, 79, 68, 36), (79, 78, 69, 68), (43, 75, 70, 38), (75, 74, 71, 70), (86, 87, 67, 66), (87, 55, 35, 67), (108, 110, 75, 43), (110, 111, 74, 75), (110, 73, 72, 111), (73, 66, 67, 72), (106, 112, 79, 47), (112, 113, 78, 79), (37, 48, 80, 69), (69, 80, 81, 68), (112, 77, 76, 113), (33, 65, 84, 52), (49, 81, 91, 59), (81, 80, 90, 91), (51, 57, 89, 83), (83, 89, 88, 82), (87, 86, 92, 93), (92, 115, 95, 114), (60, 115, 92), (62, 94, 115, 60), (61, 93, 114, 63), (116, 61, 63, 117), (88, 96, 91, 97), (59, 91, 96), (56, 88, 97), (57, 59, 96, 89), (58, 56, 97, 90), (108, 41, 73, 110), (54, 86, 66, 34), (76, 65, 33, 44), (45, 32, 64, 77), (77, 64, 65, 76), (106, 45, 77, 112), (44, 33, 6, 13), (102, 29, 59, 117), (55, 19, 3, 35), (19, 55, 61, 30), (40, 35, 3, 11), (32, 2, 18, 53), (86, 54, 60, 92), (119, 60, 24, 105), (103, 30, 61, 116), (28, 103, 116, 57), (57, 116, 117, 59), (31, 102, 117, 63), (56, 119, 105, 26), (58, 118, 119, 56), (27, 104, 118, 58), (114, 93, 89, 96), (114, 96, 88, 92), (89, 93, 92, 88), (115, 94, 90, 97), (115, 97, 91, 95), (95, 91, 90, 94)])
_uv = me_cube.uv_layers.new(name='UVMap')
_uv.uv.foreach_set('vector', [0.2917, 0.625, 0.2917, 0.6667, 0.375, 0.6667, 0.375, 0.625, 0.125, 0.625, 0.125, 0.6667, 0.2083, 0.6667, 0.2083, 0.625, 0.5417, 0.9167, 0.625, 0.9167, 0.625, 1.0, 0.5417, 1.0, 0.2917, 0.6667, 0.375, 0.6667, 0.375, 0.75, 0.2917, 0.75, 0.7917, 0.6667, 0.875, 0.6667, 0.875, 0.75, 0.7917, 0.75, 0.4583, 0.6667, 0.4583, 0.6667, 0.4583, 0.4722, 0.4583, 0.4722, 0.7917, 0.625, 0.875, 0.625, 0.875, 0.6667, 0.7917, 0.6667, 0.5417, 0.8333, 0.5417, 0.75, 0.5417, 0.6667, 0.5417, 0.4722, 0.2917, 0.625, 0.375, 0.625, 0.375, 0.6667, 0.2917, 0.6667, 0.4583, 0.4722, 0.4583, 0.4722, 0.5417, 0.4722, 0.5417, 0.4722, 0.7917, 0.625, 0.7917, 0.6667, 0.875, 0.6667, 0.875, 0.625, 0.375, 0.9167, 0.4583, 0.9167, 0.4583, 1.0, 0.375, 1.0, 0.375, 0.75, 0.375, 0.8333, 0.4583, 0.8333, 0.4583, 0.75, 0.4583, 0.8333, 0.4583, 0.75, 0.4583, 0.6667, 0.4583, 0.4722, 0.5417, 0.8333, 0.5417, 0.4722, 0.5417, 0.6667, 0.5417, 0.75, 0.625, 0.625, 0.625, 0.6667, 0.7083, 0.6667, 0.7083, 0.625, 0.7639, 0.6667, 0.7639, 0.75, 0.7917, 0.75, 0.7917, 0.6667, 0.125, 0.6667, 0.125, 0.75, 0.2083, 0.75, 0.2083, 0.6667, 0.7639, 0.625, 0.7639, 0.6667, 0.7917, 0.6667, 0.7917, 0.625, 0.625, 0.6667, 0.625, 0.75, 0.7083, 0.75, 0.7083, 0.6667, 0.2639, 0.625, 0.2639, 0.6667, 0.2917, 0.6667, 0.2917, 0.625, 0.4583, 0.2778, 0.4701, 0.3184, 0.4583, 0.3426, 0.5417, 1.0, 0.5417, 0.08333, 0.5417, 0.2778, 0.5417, 0.9167, 0.5417, 0.8611, 0.5417, 0.4074, 0.5417, 0.4722, 0.5417, 0.8333, 0.4583, 1.0, 0.4583, 0.9167, 0.4583, 0.2778, 0.4583, 0.08333, 0.4583, 0.8611, 0.4583, 0.8333, 0.4583, 0.4722, 0.4583, 0.4074, 0.4583, 0.8611, 0.4583, 0.4074, 0.4583, 0.4722, 0.4583, 0.8333, 0.375, 0.8611, 0.375, 0.8889, 0.4583, 0.8889, 0.4583, 0.8611, 0.375, 0.75, 0.4583, 0.75, 0.4583, 0.8333, 0.375, 0.8333, 0.375, 0.8889, 0.4583, 0.8889, 0.4583, 0.9167, 0.375, 0.9167, 0.125, 0.625, 0.2083, 0.625, 0.2083, 0.6667, 0.125, 0.6667, 0.2639, 0.625, 0.2917, 0.625, 0.2917, 0.6667, 0.2639, 0.6667, 0.4583, 1.0, 0.4583, 0.08333, 0.4583, 0.2778, 0.4583, 0.9167, 0.7083, 0.6667, 0.7083, 0.75, 0.7361, 0.75, 0.7361, 0.6667, 0.625, 0.625, 0.7083, 0.625, 0.7083, 0.6667, 0.625, 0.6667, 0.7639, 0.625, 0.7917, 0.625, 0.7917, 0.6667, 0.7639, 0.6667, 0.4583, 0.8333, 0.4583, 0.4722, 0.4583, 0.6667, 0.4583, 0.75, 0.5417, 0.75, 0.5417, 0.8333, 0.625, 0.8333, 0.625, 0.75, 0.625, 0.6667, 0.7083, 0.6667, 0.7083, 0.75, 0.625, 0.75, 0.7639, 0.6667, 0.7917, 0.6667, 0.7917, 0.75, 0.7639, 0.75, 0.125, 0.6667, 0.2083, 0.6667, 0.2083, 0.75, 0.125, 0.75, 0.2639, 0.6667, 0.2917, 0.6667, 0.2917, 0.75, 0.2639, 0.75, 0.5417, 0.75, 0.625, 0.75, 0.625, 0.8333, 0.5417, 0.8333, 0.5417, 0.8889, 0.625, 0.8889, 0.625, 0.9167, 0.5417, 0.9167, 0.375, 0.8889, 0.375, 0.9167, 0.4583, 0.9167, 0.4583, 0.8889, 0.5417, 0.9167, 0.5417, 0.8889, 0.5417, 0.3426, 0.5417, 0.2778, 0.4583, 0.9167, 0.4583, 0.2778, 0.4583, 0.3426, 0.4583, 0.8889, 0.4583, 0.8889, 0.4583, 0.3426, 0.4583, 0.4074, 0.4583, 0.8611, 0.5417, 0.8333, 0.625, 0.8333, 0.625, 0.8611, 0.5417, 0.8611, 0.5417, 0.8611, 0.625, 0.8611, 0.625, 0.8889, 0.5417, 0.8889, 0.2083, 0.6667, 0.2361, 0.6667, 0.2361, 0.75, 0.2083, 0.75, 0.2361, 0.6667, 0.2639, 0.6667, 0.2639, 0.75, 0.2361, 0.75, 0.7083, 0.6667, 0.7361, 0.6667, 0.7361, 0.75, 0.7083, 0.75, 0.7361, 0.6667, 0.7639, 0.6667, 0.7639, 0.75, 0.7361, 0.75, 0.5417, 0.8611, 0.5417, 0.8889, 0.625, 0.8889, 0.625, 0.8611, 0.5417, 0.8889, 0.5417, 0.9167, 0.625, 0.9167, 0.625, 0.8889, 0.7083, 0.625, 0.7361, 0.625, 0.7361, 0.6667, 0.7083, 0.6667, 0.7361, 0.625, 0.7639, 0.625, 0.7639, 0.6667, 0.7361, 0.6667, 0.7361, 0.625, 0.7361, 0.6667, 0.7639, 0.6667, 0.7639, 0.625, 0.7361, 0.6667, 0.7361, 0.75, 0.7639, 0.75, 0.7639, 0.6667, 0.2083, 0.625, 0.2361, 0.625, 0.2361, 0.6667, 0.2083, 0.6667, 0.2361, 0.625, 0.2639, 0.625, 0.2639, 0.6667, 0.2361, 0.6667, 0.375, 0.8333, 0.4583, 0.8333, 0.4583, 0.8611, 0.375, 0.8611, 0.375, 0.8611, 0.4583, 0.8611, 0.4583, 0.8889, 0.375, 0.8889, 0.2361, 0.625, 0.2361, 0.6667, 0.2639, 0.6667, 0.2639, 0.625, 0.375, 0.8333, 0.375, 0.8611, 0.4583, 0.8611, 0.4583, 0.8333, 0.4583, 0.9167, 0.4583, 0.8889, 0.4583, 0.3426, 0.4583, 0.2778, 0.4583, 0.8889, 0.4583, 0.8611, 0.4583, 0.4074, 0.4583, 0.3426, 0.5417, 0.9167, 0.5417, 0.2778, 0.5417, 0.3426, 0.5417, 0.8889, 0.5417, 0.8889, 0.5417, 0.3426, 0.5417, 0.4074, 0.5417, 0.8611, 0.5417, 0.8889, 0.5417, 0.8611, 0.5417, 0.4074, 0.5417, 0.3426, 0.5399, 0.4145, 0.5293, 0.4327, 0.4601, 0.3355, 0.4701, 0.3184, 0.5417, 0.4722, 0.5293, 0.4327, 0.5417, 0.4074, 0.4583, 0.4722, 0.4583, 0.4074, 0.5293, 0.4327, 0.5417, 0.4722, 0.5417, 0.2778, 0.5417, 0.3426, 0.4701, 0.3184, 0.4583, 0.2778, 0.5417, 0.2778, 0.5417, 0.2778, 0.4583, 0.2778, 0.4583, 0.2778, 0.5399, 0.4145, 0.4701, 0.3184, 0.4601, 0.3355, 0.5293, 0.4327, 0.4583, 0.2778, 0.4583, 0.3426, 0.4701, 0.3184, 0.5417, 0.4722, 0.5417, 0.4074, 0.5293, 0.4327, 0.5417, 0.2778, 0.4583, 0.2778, 0.4701, 0.3184, 0.5417, 0.3426, 0.4583, 0.4722, 0.5417, 0.4722, 0.5293, 0.4327, 0.4583, 0.4074, 0.7083, 0.625, 0.7083, 0.6667, 0.7361, 0.6667, 0.7361, 0.625, 0.5417, 0.8333, 0.5417, 0.8611, 0.625, 0.8611, 0.625, 0.8333, 0.2639, 0.6667, 0.2639, 0.75, 0.2917, 0.75, 0.2917, 0.6667, 0.2083, 0.6667, 0.2083, 0.75, 0.2361, 0.75, 0.2361, 0.6667, 0.2361, 0.6667, 0.2361, 0.75, 0.2639, 0.75, 0.2639, 0.6667, 0.2083, 0.625, 0.2083, 0.6667, 0.2361, 0.6667, 0.2361, 0.625, 0.2917, 0.6667, 0.2917, 0.75, 0.375, 0.75, 0.375, 0.6667, 0.4583, 0.125, 0.4583, 0.08333, 0.4583, 0.2778, 0.4583, 0.2778, 0.5417, 0.9167, 0.5417, 1.0, 0.625, 1.0, 0.625, 0.9167, 0.5417, 1.0, 0.5417, 0.9167, 0.5417, 0.2778, 0.5417, 0.08333, 0.7917, 0.6667, 0.7917, 0.75, 0.875, 0.75, 0.875, 0.6667, 0.375, 0.9167, 0.375, 1.0, 0.4583, 1.0, 0.4583, 0.9167, 0.5417, 0.8611, 0.5417, 0.8333, 0.5417, 0.4722, 0.5417, 0.4074, 0.5417, 0.4722, 0.5417, 0.4722, 0.5417, 0.6667, 0.5417, 0.6667, 0.5417, 0.08333, 0.5417, 0.08333, 0.5417, 0.2778, 0.5417, 0.2778, 0.5417, 0.08333, 0.5417, 0.08333, 0.5417, 0.2778, 0.5417, 0.2778, 0.5417, 0.2778, 0.5417, 0.2778, 0.4583, 0.2778, 0.4583, 0.2778, 0.4583, 0.08333, 0.4583, 0.125, 0.4583, 0.2778, 0.4583, 0.2778, 0.5417, 0.4722, 0.5417, 0.4722, 0.5417, 0.6667, 0.5417, 0.6667, 0.4583, 0.4722, 0.4583, 0.4722, 0.5417, 0.4722, 0.5417, 0.4722, 0.4583, 0.6667, 0.4583, 0.6667, 0.4583, 0.4722, 0.4583, 0.4722, 0.4701, 0.3184, 0.5417, 0.3426, 0.5417, 0.3426, 0.4701, 0.3184, 0.4701, 0.3184, 0.4701, 0.3184, 0.5399, 0.4145, 0.5399, 0.4145, 0.5417, 0.3426, 0.5417, 0.3426, 0.5417, 0.4074, 0.5399, 0.4145, 0.5293, 0.4327, 0.4583, 0.4074, 0.4583, 0.4074, 0.5293, 0.4327, 0.5293, 0.4327, 0.5293, 0.4327, 0.4601, 0.3355, 0.4601, 0.3355, 0.4601, 0.3355, 0.4601, 0.3355, 0.4583, 0.4074, 0.4583, 0.4074])
me_cube.materials.append(mat_material)
me_cube.update()
me_cube_003 = bpy.data.meshes.new('Cube.003')
me_cube_003.from_pydata([(-1.0, -1.0, -1.0), (-1.0, -1.0, 11.57), (-1.0, 1.0, -1.0), (-1.0, 1.0, 11.57), (1.0, -1.0, -1.0), (1.0, -1.0, 11.57), (1.0, 1.0, -1.0), (1.0, 1.0, 11.57)], [], [(0, 1, 3, 2), (2, 3, 7, 6), (6, 7, 5, 4), (4, 5, 1, 0), (2, 6, 4, 0), (7, 3, 1, 5)])
_uv = me_cube_003.uv_layers.new(name='UVMap')
_uv.uv.foreach_set('vector', [0.375, 0.0, 0.625, 0.0, 0.625, 0.25, 0.375, 0.25, 0.375, 0.25, 0.625, 0.25, 0.625, 0.5, 0.375, 0.5, 0.375, 0.5, 0.625, 0.5, 0.625, 0.75, 0.375, 0.75, 0.375, 0.75, 0.625, 0.75, 0.625, 1.0, 0.375, 1.0, 0.125, 0.5, 0.375, 0.5, 0.375, 0.75, 0.125, 0.75, 0.625, 0.5, 0.875, 0.5, 0.875, 0.75, 0.625, 0.75])
me_cube_003.update()
me_cube_007 = bpy.data.meshes.new('Cube.007')
me_cube_007.from_pydata([(-1.0, -1.0, -1.0), (-1.0, -1.0, 1.0), (-1.0, 1.0, -1.0), (-1.0, 1.0, 1.0), (2.799, -1.0, -1.0), (2.799, -1.0, 1.0), (2.799, 1.0, -1.0), (2.799, 1.0, 1.0), (2.399, 1.0, -1.0), (1.999, 1.0, -1.0), (-0.2, 1.0, -1.0), (-0.6, 1.0, -1.0), (-0.6, 1.0, 1.0), (-0.2, 1.0, 1.0), (1.999, 1.0, 1.0), (2.399, 1.0, 1.0), (-0.6, -1.0, -1.0), (-0.2, -1.0, -1.0), (1.999, -1.0, -1.0), (2.399, -1.0, -1.0), (2.399, -1.0, 1.0), (1.999, -1.0, 1.0), (-0.2, -1.0, 1.0), (-0.6, -1.0, 1.0), (-1.0, 0.3333, -1.0), (-1.0, -0.3333, -1.0), (-1.0, -0.3333, 1.0), (-1.0, 0.3333, 1.0), (2.799, -0.3333, -1.0), (2.799, 0.3333, -1.0), (2.799, 0.3333, 1.0), (2.799, -0.3333, 1.0), (2.399, 0.3333, 1.0), (2.399, -0.3333, 1.0), (1.999, 0.3333, 1.0), (1.999, -0.3333, 1.0), (-0.2, 0.3333, 1.0), (-0.2, -0.3333, 1.0), (-0.6, 0.3333, 1.0), (-0.6, -0.3333, 1.0), (-0.6, 0.3333, -1.0), (-0.6, -0.3333, -1.0), (-0.2, 0.3333, -1.0), (-0.2, -0.3333, -1.0), (1.999, 0.3333, -1.0), (1.999, -0.3333, -1.0), (2.399, 0.3333, -1.0), (2.399, -0.3333, -1.0), (-0.6, 0.3333, -8.843), (-0.6, -0.3333, -8.843), (-0.2, 0.3333, -8.843), (-0.2, -0.3333, -8.843), (1.999, 0.3333, -8.843), (1.999, -0.3333, -8.843), (2.399, 0.3333, -8.843), (2.399, -0.3333, -8.843)], [], [(24, 27, 3, 2), (8, 15, 7, 6), (28, 31, 5, 4), (16, 23, 1, 0), (47, 28, 4, 19), (39, 26, 1, 23), (31, 33, 20, 5), (33, 35, 21, 20), (35, 37, 22, 21), (37, 39, 23, 22), (25, 41, 16, 0), (41, 43, 17, 16), (43, 45, 18, 17), (45, 47, 19, 18), (4, 5, 20, 19), (19, 20, 21, 18), (18, 21, 22, 17), (17, 22, 23, 16), (2, 3, 12, 11), (11, 12, 13, 10), (10, 13, 14, 9), (9, 14, 15, 8), (9, 8, 46, 44), (47, 45, 53, 55), (10, 9, 44, 42), (42, 44, 45, 43), (11, 10, 42, 40), (43, 41, 49, 51), (2, 11, 40, 24), (24, 40, 41, 25), (13, 12, 38, 36), (36, 38, 39, 37), (14, 13, 36, 34), (34, 36, 37, 35), (15, 14, 34, 32), (32, 34, 35, 33), (7, 15, 32, 30), (30, 32, 33, 31), (12, 3, 27, 38), (38, 27, 26, 39), (8, 6, 29, 46), (46, 29, 28, 47), (6, 7, 30, 29), (29, 30, 31, 28), (0, 1, 26, 25), (25, 26, 27, 24), (52, 54, 55, 53), (48, 50, 51, 49), (46, 47, 55, 54), (45, 44, 52, 53), (42, 43, 51, 50), (40, 42, 50, 48), (41, 40, 48, 49), (44, 46, 54, 52)])
_uv = me_cube_007.uv_layers.new(name='UVMap')
_uv.uv.foreach_set('vector', [0.375, 0.1667, 0.625, 0.1667, 0.625, 0.25, 0.375, 0.25, 0.375, 0.45, 0.625, 0.45, 0.625, 0.5, 0.375, 0.5, 0.375, 0.6667, 0.625, 0.6667, 0.625, 0.75, 0.375, 0.75, 0.375, 0.95, 0.625, 0.95, 0.625, 1.0, 0.375, 1.0, 0.325, 0.6667, 0.375, 0.6667, 0.375, 0.75, 0.325, 0.75, 0.825, 0.6667, 0.875, 0.6667, 0.875, 0.75, 0.825, 0.75, 0.625, 0.6667, 0.675, 0.6667, 0.675, 0.75, 0.625, 0.75, 0.675, 0.6667, 0.725, 0.6667, 0.725, 0.75, 0.675, 0.75, 0.725, 0.6667, 0.775, 0.6667, 0.775, 0.75, 0.725, 0.75, 0.775, 0.6667, 0.825, 0.6667, 0.825, 0.75, 0.775, 0.75, 0.125, 0.6667, 0.175, 0.6667, 0.175, 0.75, 0.125, 0.75, 0.175, 0.6667, 0.225, 0.6667, 0.225, 0.75, 0.175, 0.75, 0.225, 0.6667, 0.275, 0.6667, 0.275, 0.75, 0.225, 0.75, 0.275, 0.6667, 0.325, 0.6667, 0.325, 0.75, 0.275, 0.75, 0.375, 0.75, 0.625, 0.75, 0.625, 0.8, 0.375, 0.8, 0.375, 0.8, 0.625, 0.8, 0.625, 0.85, 0.375, 0.85, 0.375, 0.85, 0.625, 0.85, 0.625, 0.9, 0.375, 0.9, 0.375, 0.9, 0.625, 0.9, 0.625, 0.95, 0.375, 0.95, 0.375, 0.25, 0.625, 0.25, 0.625, 0.3, 0.375, 0.3, 0.375, 0.3, 0.625, 0.3, 0.625, 0.35, 0.375, 0.35, 0.375, 0.35, 0.625, 0.35, 0.625, 0.4, 0.375, 0.4, 0.375, 0.4, 0.625, 0.4, 0.625, 0.45, 0.375, 0.45, 0.275, 0.5, 0.325, 0.5, 0.325, 0.5833, 0.275, 0.5833, 0.325, 0.6667, 0.275, 0.6667, 0.275, 0.6667, 0.325, 0.6667, 0.225, 0.5, 0.275, 0.5, 0.275, 0.5833, 0.225, 0.5833, 0.225, 0.5833, 0.275, 0.5833, 0.275, 0.6667, 0.225, 0.6667, 0.175, 0.5, 0.225, 0.5, 0.225, 0.5833, 0.175, 0.5833, 0.225, 0.6667, 0.175, 0.6667, 0.175, 0.6667, 0.225, 0.6667, 0.125, 0.5, 0.175, 0.5, 0.175, 0.5833, 0.125, 0.5833, 0.125, 0.5833, 0.175, 0.5833, 0.175, 0.6667, 0.125, 0.6667, 0.775, 0.5, 0.825, 0.5, 0.825, 0.5833, 0.775, 0.5833, 0.775, 0.5833, 0.825, 0.5833, 0.825, 0.6667, 0.775, 0.6667, 0.725, 0.5, 0.775, 0.5, 0.775, 0.5833, 0.725, 0.5833, 0.725, 0.5833, 0.775, 0.5833, 0.775, 0.6667, 0.725, 0.6667, 0.675, 0.5, 0.725, 0.5, 0.725, 0.5833, 0.675, 0.5833, 0.675, 0.5833, 0.725, 0.5833, 0.725, 0.6667, 0.675, 0.6667, 0.625, 0.5, 0.675, 0.5, 0.675, 0.5833, 0.625, 0.5833, 0.625, 0.5833, 0.675, 0.5833, 0.675, 0.6667, 0.625, 0.6667, 0.825, 0.5, 0.875, 0.5, 0.875, 0.5833, 0.825, 0.5833, 0.825, 0.5833, 0.875, 0.5833, 0.875, 0.6667, 0.825, 0.6667, 0.325, 0.5, 0.375, 0.5, 0.375, 0.5833, 0.325, 0.5833, 0.325, 0.5833, 0.375, 0.5833, 0.375, 0.6667, 0.325, 0.6667, 0.375, 0.5, 0.625, 0.5, 0.625, 0.5833, 0.375, 0.5833, 0.375, 0.5833, 0.625, 0.5833, 0.625, 0.6667, 0.375, 0.6667, 0.375, 0.0, 0.625, 0.0, 0.625, 0.08333, 0.375, 0.08333, 0.375, 0.08333, 0.625, 0.08333, 0.625, 0.1667, 0.375, 0.1667, 0.275, 0.5833, 0.325, 0.5833, 0.325, 0.6667, 0.275, 0.6667, 0.175, 0.5833, 0.225, 0.5833, 0.225, 0.6667, 0.175, 0.6667, 0.325, 0.5833, 0.325, 0.6667, 0.325, 0.6667, 0.325, 0.5833, 0.275, 0.6667, 0.275, 0.5833, 0.275, 0.5833, 0.275, 0.6667, 0.225, 0.5833, 0.225, 0.6667, 0.225, 0.6667, 0.225, 0.5833, 0.175, 0.5833, 0.225, 0.5833, 0.225, 0.5833, 0.175, 0.5833, 0.175, 0.6667, 0.175, 0.5833, 0.175, 0.5833, 0.175, 0.6667, 0.275, 0.5833, 0.325, 0.5833, 0.325, 0.5833, 0.275, 0.5833])
me_cube_007.update()
me_cube_009 = bpy.data.meshes.new('Cube.009')
me_cube_009.from_pydata([(-1.0, -1.0, -1.0), (-1.0, -1.0, 1.0), (-1.0, 1.0, -1.0), (-1.0, 1.0, 1.0), (2.799, -1.0, -1.0), (2.799, -1.0, 1.0), (2.799, 1.0, -1.0), (2.799, 1.0, 1.0), (2.399, 1.0, -1.0), (1.999, 1.0, -1.0), (-0.2, 1.0, -1.0), (-0.6, 1.0, -1.0), (-0.6, 1.0, 1.0), (-0.2, 1.0, 1.0), (1.999, 1.0, 1.0), (2.399, 1.0, 1.0), (-0.6, -1.0, -1.0), (-0.2, -1.0, -1.0), (1.999, -1.0, -1.0), (2.399, -1.0, -1.0), (2.399, -1.0, 1.0), (1.999, -1.0, 1.0), (-0.2, -1.0, 1.0), (-0.6, -1.0, 1.0), (-1.0, 0.3333, -1.0), (-1.0, -0.3333, -1.0), (-1.0, -0.3333, 1.0), (-1.0, 0.3333, 1.0), (2.799, -0.3333, -1.0), (2.799, 0.3333, -1.0), (2.799, 0.3333, 1.0), (2.799, -0.3333, 1.0), (2.399, 0.3333, 1.0), (2.399, -0.3333, 1.0), (1.999, 0.3333, 1.0), (1.999, -0.3333, 1.0), (-0.2, 0.3333, 1.0), (-0.2, -0.3333, 1.0), (-0.6, 0.3333, 1.0), (-0.6, -0.3333, 1.0), (-0.6, 0.3333, -1.0), (-0.6, -0.3333, -1.0), (-0.2, 0.3333, -1.0), (-0.2, -0.3333, -1.0), (1.999, 0.3333, -1.0), (1.999, -0.3333, -1.0), (2.399, 0.3333, -1.0), (2.399, -0.3333, -1.0), (-0.6, 0.3333, -8.843), (-0.6, -0.3333, -8.843), (-0.2, 0.3333, -8.843), (-0.2, -0.3333, -8.843), (1.999, 0.3333, -8.843), (1.999, -0.3333, -8.843), (2.399, 0.3333, -8.843), (2.399, -0.3333, -8.843)], [], [(24, 27, 3, 2), (8, 15, 7, 6), (28, 31, 5, 4), (16, 23, 1, 0), (47, 28, 4, 19), (39, 26, 1, 23), (31, 33, 20, 5), (33, 35, 21, 20), (35, 37, 22, 21), (37, 39, 23, 22), (25, 41, 16, 0), (41, 43, 17, 16), (43, 45, 18, 17), (45, 47, 19, 18), (4, 5, 20, 19), (19, 20, 21, 18), (18, 21, 22, 17), (17, 22, 23, 16), (2, 3, 12, 11), (11, 12, 13, 10), (10, 13, 14, 9), (9, 14, 15, 8), (9, 8, 46, 44), (47, 45, 53, 55), (10, 9, 44, 42), (42, 44, 45, 43), (11, 10, 42, 40), (43, 41, 49, 51), (2, 11, 40, 24), (24, 40, 41, 25), (13, 12, 38, 36), (36, 38, 39, 37), (14, 13, 36, 34), (34, 36, 37, 35), (15, 14, 34, 32), (32, 34, 35, 33), (7, 15, 32, 30), (30, 32, 33, 31), (12, 3, 27, 38), (38, 27, 26, 39), (8, 6, 29, 46), (46, 29, 28, 47), (6, 7, 30, 29), (29, 30, 31, 28), (0, 1, 26, 25), (25, 26, 27, 24), (52, 54, 55, 53), (48, 50, 51, 49), (46, 47, 55, 54), (45, 44, 52, 53), (42, 43, 51, 50), (40, 42, 50, 48), (41, 40, 48, 49), (44, 46, 54, 52)])
_uv = me_cube_009.uv_layers.new(name='UVMap')
_uv.uv.foreach_set('vector', [0.375, 0.1667, 0.625, 0.1667, 0.625, 0.25, 0.375, 0.25, 0.375, 0.45, 0.625, 0.45, 0.625, 0.5, 0.375, 0.5, 0.375, 0.6667, 0.625, 0.6667, 0.625, 0.75, 0.375, 0.75, 0.375, 0.95, 0.625, 0.95, 0.625, 1.0, 0.375, 1.0, 0.325, 0.6667, 0.375, 0.6667, 0.375, 0.75, 0.325, 0.75, 0.825, 0.6667, 0.875, 0.6667, 0.875, 0.75, 0.825, 0.75, 0.625, 0.6667, 0.675, 0.6667, 0.675, 0.75, 0.625, 0.75, 0.675, 0.6667, 0.725, 0.6667, 0.725, 0.75, 0.675, 0.75, 0.725, 0.6667, 0.775, 0.6667, 0.775, 0.75, 0.725, 0.75, 0.775, 0.6667, 0.825, 0.6667, 0.825, 0.75, 0.775, 0.75, 0.125, 0.6667, 0.175, 0.6667, 0.175, 0.75, 0.125, 0.75, 0.175, 0.6667, 0.225, 0.6667, 0.225, 0.75, 0.175, 0.75, 0.225, 0.6667, 0.275, 0.6667, 0.275, 0.75, 0.225, 0.75, 0.275, 0.6667, 0.325, 0.6667, 0.325, 0.75, 0.275, 0.75, 0.375, 0.75, 0.625, 0.75, 0.625, 0.8, 0.375, 0.8, 0.375, 0.8, 0.625, 0.8, 0.625, 0.85, 0.375, 0.85, 0.375, 0.85, 0.625, 0.85, 0.625, 0.9, 0.375, 0.9, 0.375, 0.9, 0.625, 0.9, 0.625, 0.95, 0.375, 0.95, 0.375, 0.25, 0.625, 0.25, 0.625, 0.3, 0.375, 0.3, 0.375, 0.3, 0.625, 0.3, 0.625, 0.35, 0.375, 0.35, 0.375, 0.35, 0.625, 0.35, 0.625, 0.4, 0.375, 0.4, 0.375, 0.4, 0.625, 0.4, 0.625, 0.45, 0.375, 0.45, 0.275, 0.5, 0.325, 0.5, 0.325, 0.5833, 0.275, 0.5833, 0.325, 0.6667, 0.275, 0.6667, 0.275, 0.6667, 0.325, 0.6667, 0.225, 0.5, 0.275, 0.5, 0.275, 0.5833, 0.225, 0.5833, 0.225, 0.5833, 0.275, 0.5833, 0.275, 0.6667, 0.225, 0.6667, 0.175, 0.5, 0.225, 0.5, 0.225, 0.5833, 0.175, 0.5833, 0.225, 0.6667, 0.175, 0.6667, 0.175, 0.6667, 0.225, 0.6667, 0.125, 0.5, 0.175, 0.5, 0.175, 0.5833, 0.125, 0.5833, 0.125, 0.5833, 0.175, 0.5833, 0.175, 0.6667, 0.125, 0.6667, 0.775, 0.5, 0.825, 0.5, 0.825, 0.5833, 0.775, 0.5833, 0.775, 0.5833, 0.825, 0.5833, 0.825, 0.6667, 0.775, 0.6667, 0.725, 0.5, 0.775, 0.5, 0.775, 0.5833, 0.725, 0.5833, 0.725, 0.5833, 0.775, 0.5833, 0.775, 0.6667, 0.725, 0.6667, 0.675, 0.5, 0.725, 0.5, 0.725, 0.5833, 0.675, 0.5833, 0.675, 0.5833, 0.725, 0.5833, 0.725, 0.6667, 0.675, 0.6667, 0.625, 0.5, 0.675, 0.5, 0.675, 0.5833, 0.625, 0.5833, 0.625, 0.5833, 0.675, 0.5833, 0.675, 0.6667, 0.625, 0.6667, 0.825, 0.5, 0.875, 0.5, 0.875, 0.5833, 0.825, 0.5833, 0.825, 0.5833, 0.875, 0.5833, 0.875, 0.6667, 0.825, 0.6667, 0.325, 0.5, 0.375, 0.5, 0.375, 0.5833, 0.325, 0.5833, 0.325, 0.5833, 0.375, 0.5833, 0.375, 0.6667, 0.325, 0.6667, 0.375, 0.5, 0.625, 0.5, 0.625, 0.5833, 0.375, 0.5833, 0.375, 0.5833, 0.625, 0.5833, 0.625, 0.6667, 0.375, 0.6667, 0.375, 0.0, 0.625, 0.0, 0.625, 0.08333, 0.375, 0.08333, 0.375, 0.08333, 0.625, 0.08333, 0.625, 0.1667, 0.375, 0.1667, 0.275, 0.5833, 0.325, 0.5833, 0.325, 0.6667, 0.275, 0.6667, 0.175, 0.5833, 0.225, 0.5833, 0.225, 0.6667, 0.175, 0.6667, 0.325, 0.5833, 0.325, 0.6667, 0.325, 0.6667, 0.325, 0.5833, 0.275, 0.6667, 0.275, 0.5833, 0.275, 0.5833, 0.275, 0.6667, 0.225, 0.5833, 0.225, 0.6667, 0.225, 0.6667, 0.225, 0.5833, 0.175, 0.5833, 0.225, 0.5833, 0.225, 0.5833, 0.175, 0.5833, 0.175, 0.6667, 0.175, 0.5833, 0.175, 0.5833, 0.175, 0.6667, 0.275, 0.5833, 0.325, 0.5833, 0.325, 0.5833, 0.275, 0.5833])
me_cube_009.update()
me_cube_013 = bpy.data.meshes.new('Cube.013')
me_cube_013.from_pydata([(-11.65, 0.5465, -7.306), (-11.65, 0.5465, 7.306), (11.65, 0.5465, -7.306), (11.65, 0.5465, 7.306), (-11.16, -0.5465, -7.003), (-11.16, -0.5465, 7.003), (11.16, -0.5465, 7.003), (11.16, -0.5465, -7.003), (-10.04, 0.06019, -6.08), (-10.04, 0.06019, 6.08), (10.04, 0.06019, 6.08), (10.04, 0.06019, -6.08), (-10.57, -0.5465, -6.399), (-10.04, -0.09736, -6.08), (-10.41, -0.5245, -6.301), (-10.26, -0.4607, -6.211), (-10.14, -0.3614, -6.141), (-10.07, -0.2362, -6.095), (-10.04, -0.09736, 6.08), (-10.57, -0.5465, 6.399), (-10.07, -0.2362, 6.095), (-10.14, -0.3614, 6.141), (-10.26, -0.4607, 6.211), (-10.41, -0.5245, 6.301), (10.04, -0.09736, -6.08), (10.57, -0.5465, -6.399), (10.07, -0.2362, -6.095), (10.14, -0.3614, -6.141), (10.26, -0.4607, -6.211), (10.41, -0.5245, -6.301), (10.57, -0.5465, 6.399), (10.04, -0.09736, 6.08), (10.41, -0.5245, 6.301), (10.26, -0.4607, 6.211), (10.14, -0.3614, 6.141), (10.07, -0.2362, 6.095)], [], [(4, 5, 1, 0), (0, 1, 3, 2), (2, 3, 6, 7), (25, 12, 4, 7), (0, 2, 7, 4), (3, 1, 5, 6), (13, 24, 11, 8), (31, 18, 9, 10), (24, 31, 10, 11), (11, 10, 9, 8), (12, 19, 5, 4), (19, 30, 6, 5), (30, 25, 7, 6), (13, 18, 20, 17), (17, 20, 21, 16), (16, 21, 22, 15), (15, 22, 23, 14), (14, 23, 19, 12), (31, 24, 26, 35), (35, 26, 27, 34), (34, 27, 28, 33), (33, 28, 29, 32), (32, 29, 25, 30), (12, 25, 29, 14), (14, 29, 28, 15), (15, 28, 27, 16), (16, 27, 26, 17), (17, 26, 24, 13), (30, 19, 23, 32), (32, 23, 22, 33), (33, 22, 21, 34), (34, 21, 20, 35), (35, 20, 18, 31), (18, 13, 8, 9)])
_uv = me_cube_013.uv_layers.new(name='UVMap')
_uv.uv.foreach_set('vector', [0.375, 0.0, 0.625, 0.0, 0.625, 0.25, 0.375, 0.25, 0.375, 0.25, 0.625, 0.25, 0.625, 0.5, 0.375, 0.5, 0.375, 0.5, 0.625, 0.5, 0.625, 0.75, 0.375, 0.75, 0.3858, 0.7608, 0.3858, 0.9892, 0.375, 1.0, 0.375, 0.75, 0.125, 0.5, 0.375, 0.5, 0.375, 0.75, 0.125, 0.75, 0.625, 0.5, 0.875, 0.5, 0.875, 0.75, 0.625, 0.75, 0.3915, 0.9835, 0.3915, 0.7665, 0.3915, 0.7665, 0.3915, 0.9835, 0.6085, 0.7665, 0.6085, 0.9835, 0.6085, 0.9835, 0.6085, 0.7665, 0.3915, 0.7665, 0.6085, 0.7665, 0.6085, 0.7665, 0.3915, 0.7665, 0.3915, 0.7665, 0.6085, 0.7665, 0.6085, 0.9835, 0.3915, 0.9835, 0.3858, 0.9892, 0.6142, 0.9892, 0.625, 1.0, 0.375, 1.0, 0.6142, 0.9892, 0.6142, 0.7608, 0.625, 0.75, 0.625, 1.0, 0.6142, 0.7608, 0.3858, 0.7608, 0.375, 0.75, 0.625, 0.75, 0.3915, 0.9835, 0.6085, 0.9835, 0.6087, 0.9837, 0.3913, 0.9837, 0.3913, 0.9837, 0.6087, 0.9837, 0.6091, 0.9841, 0.3909, 0.9841, 0.3909, 0.9841, 0.6091, 0.9841, 0.6109, 0.9859, 0.3891, 0.9859, 0.3891, 0.9859, 0.6109, 0.9859, 0.6125, 0.9875, 0.3875, 0.9875, 0.3875, 0.9875, 0.6125, 0.9875, 0.6142, 0.9892, 0.3858, 0.9892, 0.6085, 0.7665, 0.3915, 0.7665, 0.3913, 0.7663, 0.6087, 0.7663, 0.6087, 0.7663, 0.3913, 0.7663, 0.3909, 0.7659, 0.6091, 0.7659, 0.6091, 0.7659, 0.3909, 0.7659, 0.3891, 0.7641, 0.6109, 0.7641, 0.6109, 0.7641, 0.3891, 0.7641, 0.3875, 0.7625, 0.6125, 0.7625, 0.6125, 0.7625, 0.3875, 0.7625, 0.3858, 0.7608, 0.6142, 0.7608, 0.3858, 0.9892, 0.3858, 0.7608, 0.3875, 0.7625, 0.3875, 0.9875, 0.3875, 0.9875, 0.3875, 0.7625, 0.3891, 0.7641, 0.3891, 0.9859, 0.3891, 0.9859, 0.3891, 0.7641, 0.3909, 0.7659, 0.3909, 0.9841, 0.3909, 0.9841, 0.3909, 0.7659, 0.3913, 0.7663, 0.3913, 0.9837, 0.3913, 0.9837, 0.3913, 0.7663, 0.3915, 0.7665, 0.3915, 0.9835, 0.6142, 0.7608, 0.6142, 0.9892, 0.6125, 0.9875, 0.6125, 0.7625, 0.6125, 0.7625, 0.6125, 0.9875, 0.6109, 0.9859, 0.6109, 0.7641, 0.6109, 0.7641, 0.6109, 0.9859, 0.6091, 0.9841, 0.6091, 0.7659, 0.6091, 0.7659, 0.6091, 0.9841, 0.6087, 0.9837, 0.6087, 0.7663, 0.6087, 0.7663, 0.6087, 0.9837, 0.6085, 0.9835, 0.6085, 0.7665, 0.6085, 0.9835, 0.3915, 0.9835, 0.3915, 0.9835, 0.6085, 0.9835])
me_cube_013.update()
me_cube_014 = bpy.data.meshes.new('Cube.014')
me_cube_014.from_pydata([(-1.0, -1.0, -1.0), (-1.0, -1.0, 1.0), (-1.0, 1.0, -1.0), (-1.0, 1.0, 1.0), (1.0, -1.0, -1.0), (1.0, -1.0, 1.0), (1.0, 1.0, -1.0), (1.0, 1.0, 1.0)], [], [(2, 3, 7, 6), (4, 5, 1, 0), (2, 6, 4, 0), (7, 3, 1, 5)])
_uv = me_cube_014.uv_layers.new(name='UVMap')
_uv.uv.foreach_set('vector', [0.375, 0.25, 0.625, 0.25, 0.625, 0.5, 0.375, 0.5, 0.375, 0.75, 0.625, 0.75, 0.625, 1.0, 0.375, 1.0, 0.125, 0.5, 0.375, 0.5, 0.375, 0.75, 0.125, 0.75, 0.625, 0.5, 0.875, 0.5, 0.875, 0.75, 0.625, 0.75])
me_cube_014.update()
me_mesh_001 = bpy.data.meshes.new('Mesh.001')
me_mesh_001.from_pydata([(-2.257, -1.779, 0.7115), (-2.588, -1.766, 0.6642), (-2.912, -1.769, 0.5541), (-3.213, -1.778, 0.4094), (-3.475, -1.791, 0.2095), (-3.682, -1.808, -0.04395), (-3.818, -1.827, -0.3493), (-3.867, -1.846, -0.7049), (-3.839, -1.861, -1.02), (-3.761, -1.872, -1.274), (-3.648, -1.879, -1.472), (-3.512, -1.883, -1.619), (-3.325, -1.886, -1.731), (-3.123, -1.887, -1.792), (-2.918, -1.893, -1.827), (-2.691, -1.897, -1.835), (-2.432, -1.902, -1.808), (-2.177, -1.91, -1.729), (-1.958, -1.926, -1.611), (-1.804, -1.923, -1.413), (-1.747, -1.899, -1.116), (-1.755, -1.9, -0.9264), (-1.781, -1.908, -0.7682), (-1.827, -1.916, -0.6401), (-1.896, -1.924, -0.5412), (-1.99, -1.931, -0.4705), (-2.114, -1.936, -0.427), (-2.268, -1.937, -0.4098), (-2.454, -1.937, -0.4206), (-2.594, -1.937, -0.4597), (-2.696, -1.937, -0.5212), (-2.764, -1.937, -0.5991), (-2.806, -1.937, -0.6874), (-2.827, -1.937, -0.7802), (-2.835, -1.937, -0.8715), (-2.828, -1.937, -0.9483), (-2.807, -1.937, -1.021), (-2.764, -1.937, -1.093), (-2.711, -1.937, -1.143), (-2.631, -1.937, -1.184), (-2.544, -1.937, -1.21), (-2.468, -1.934, -1.216), (-2.385, -1.929, -1.206), (-2.304, -1.92, -1.15), (-2.239, -1.908, -1.07), (-2.205, -1.89, -0.9603), (-2.202, -1.869, -0.8937), (-2.257, 0.1202, 0.7115), (-2.588, 0.118, 0.6642), (-2.912, 0.1114, 0.5541), (-3.213, 0.1008, 0.4094), (-3.475, 0.08608, 0.2095), (-3.682, 0.06757, -0.04395), (-3.818, 0.0454, -0.3493), (-3.867, 0.01972, -0.7049), (-3.839, -0.002687, -1.02), (-3.761, -0.02091, -1.274), (-3.648, -0.0362, -1.472), (-3.512, -0.04982, -1.619), (-3.325, -0.06758, -1.731), (-3.123, -0.08941, -1.792), (-2.918, -0.114, -1.827), (-2.691, -0.1366, -1.835), (-2.432, -0.1583, -1.808), (-2.177, -0.1801, -1.729), (-1.958, -0.202, -1.611), (-1.804, -0.2239, -1.413), (-1.747, -0.246, -1.116), (-1.755, -0.2605, -0.9264), (-1.781, -0.2771, -0.7682), (-1.827, -0.2943, -0.6401), (-1.896, -0.3105, -0.5412), (-1.99, -0.324, -0.4705), (-2.114, -0.3333, -0.427), (-2.24, -1.785, -0.4098), (-2.454, -1.823, -0.4206), (-2.594, -1.838, -0.4597), (-2.696, -1.855, -0.5212), (-2.764, -1.862, -0.5991), (-2.806, -1.868, -0.6874), (-2.827, -1.871, -0.7802), (-2.835, -1.871, -0.8715), (-2.828, -1.871, -0.9483), (-2.807, -1.871, -1.021), (-2.764, -1.871, -1.093), (-2.711, -1.871, -1.143), (-2.631, -1.871, -1.184), (-2.544, -1.871, -1.21), (-2.468, -1.871, -1.216), (-2.385, -1.871, -1.206), (-2.304, -1.87, -1.15), (-2.239, -1.87, -1.07), (-2.208, -1.87, -0.9714), (-2.582, -1.937, -1.201), (-2.582, -1.871, -1.201), (-2.682, -1.937, -1.16), (-2.682, -1.871, -1.16)], [], [(13, 12, 59, 60), (95, 38, 85, 96), (26, 25, 72, 73), (93, 39, 86, 94), (1, 0, 47, 48), (27, 26, 73, 74), (41, 40, 87, 88), (2, 1, 48, 49), (28, 27, 74, 75), (15, 14, 61, 62), (42, 41, 88, 89), (3, 2, 49, 50), (29, 28, 75, 76), (16, 15, 62, 63), (45, 44, 91, 92), (4, 3, 50, 51), (30, 29, 76, 77), (17, 16, 63, 64), (5, 4, 51, 52), (31, 30, 77, 78), (18, 17, 64, 65), (44, 43, 90, 91), (6, 5, 52, 53), (32, 31, 78, 79), (19, 18, 65, 66), (7, 6, 53, 54), (33, 32, 79, 80), (20, 19, 66, 67), (8, 7, 54, 55), (34, 33, 80, 81), (21, 20, 67, 68), (46, 45, 92), (9, 8, 55, 56), (35, 34, 81, 82), (22, 21, 68, 69), (10, 9, 56, 57), (36, 35, 82, 83), (23, 22, 69, 70), (11, 10, 57, 58), (37, 36, 83, 84), (24, 23, 70, 71), (12, 11, 58, 59), (38, 37, 84, 85), (25, 24, 71, 72), (92, 20, 21, 46), (91, 19, 20, 92), (14, 13, 60, 61), (0, 1, 75, 74), (1, 2, 76, 75), (2, 3, 77, 76), (3, 4, 78, 77), (4, 5, 79, 78), (5, 6, 80, 79), (6, 7, 81, 80), (7, 8, 82, 81), (8, 9, 83, 82), (9, 10, 84, 83), (10, 11, 85, 84), (87, 15, 16, 88), (88, 16, 17, 89), (94, 14, 15, 87), (43, 42, 89, 90), (89, 17, 18, 90), (90, 18, 19, 91), (40, 93, 94, 87), (39, 95, 96, 86), (86, 13, 14, 94), (12, 13, 86, 96), (11, 12, 96, 85), (21, 22, 23, 24, 25, 26, 27, 28, 29, 30, 31, 32, 33, 34, 35, 36, 37, 38, 95, 39, 93, 40, 41, 42, 43, 44, 45, 46)])
me_mesh_001.update()

# ---- curves / text
cu_nurbspath = bpy.data.curves.new('NurbsPath', 'CURVE')
cu_nurbspath.dimensions = '3D'
_sp = cu_nurbspath.splines.new('NURBS'); _sp.points.add(15)
_sp.points.foreach_set('co', [-0.1361, 0.0, -9.539, 1.0, -2.29, 0.0, -9.539, 1.0, -2.29, 0.0, -8.853, 1.0, -2.0, 0.0, -8.853, 1.0, -1.915, -2.59e-08, -8.661, 1.0, -1.738, -4.765e-08, -8.499, 1.0, -1.761, -6.423e-08, -8.375, 1.0, -1.553, -9.013e-08, -8.183, 1.0, -1.614, -1.015e-07, -8.098, 1.0, -1.314, -1.254e-07, -7.92, 1.0, -1.314, -1.254e-07, 1.818, 1.0, -1.687, -1.683e-07, 2.138, 1.0, -1.579, -1.901e-07, 2.3, 1.0, -1.864, -2.16e-07, 2.492, 1.0, -1.702, -2.388e-07, 2.662, 1.0, -2.111, -2.584e-07, 2.809, 1.0])
_sp.order_u = 2
_sp.order_v = 0
_sp.resolution_u = 8
_sp.use_endpoint_u = True
cu_nurbspath.use_path = True
cu_nurbspath.resolution_u = 8
cu_nurbspath.fill_mode = 'FULL'

# ---- objects
ob_plane = bpy.data.objects.new('Plane', me_plane)
ob_cylinder_002 = bpy.data.objects.new('Cylinder.002', me_cylinder_003)
ob_cube = bpy.data.objects.new('Cube', me_cube)
ob_cube_002 = bpy.data.objects.new('Cube.002', me_cube_003)
ob_cube_003 = bpy.data.objects.new('Cube.003', me_cube_007)
ob_cube_005 = bpy.data.objects.new('Cube.005', me_cube_009)
ob_cube_001 = bpy.data.objects.new('Cube.001', me_cube_013)
ob_cube_006 = bpy.data.objects.new('Cube.006', me_cube_014)
ob_nurbspath = bpy.data.objects.new('NurbsPath', cu_nurbspath)
ob_b_ziercurve = bpy.data.objects.new('BézierCurve', me_mesh_001)

# ---- transforms, parenting, visibility, modifiers, constraints
ob_plane.location = (1.501, -1.784, 5.187)
ob_plane.scale = (36.65, 35.45, 20.68)
ob_cylinder_002.location = (16.96, 17.92, 30.17)
ob_cylinder_002.rotation_euler = (1.922, -0.0, 3.142)
ob_cylinder_002.scale = (0.5145, 0.5145, 0.935)
_m = ob_cylinder_002.modifiers.new('Array', 'ARRAY')
_m.count = 3
_m.relative_offset_displace = (9.96, 0.0, 0.0)
ob_cube.location = (16.96, 17.1, 31.3)
ob_cube.rotation_euler = (0.0, -0.0, 3.142)
ob_cube.scale = (0.6861, 0.6861, 0.6861)
_m = ob_cube.modifiers.new('Array', 'ARRAY')
_m.count = 23
_m.use_merge_vertices = True
_m.merge_threshold = 0.13
ob_cube_002.location = (1.501, 32.8, 7.502)
ob_cube_002.scale = (36.59, 0.7976, 2.315)
ob_cube_003.location = (-19.27, 18.54, 7.423)
ob_cube_003.scale = (3.48, 1.366, 0.2668)
ob_cube_005.location = (14.83, 18.54, 7.423)
ob_cube_005.scale = (3.48, 1.366, 0.2668)
ob_cube_001.location = (11.36, 31.76, 17.08)
ob_cube_001.scale = (0.5231, 0.5231, 0.5231)
ob_cube_006.location = (-19.97, 25.73, 18.31)
ob_cube_006.scale = (2.257, 2.163, 0.7071)
ob_nurbspath.location = (-19.97, 25.73, 14.83)
_m = ob_nurbspath.modifiers.new('Screw', 'SCREW')
_m.steps = 19
ob_b_ziercurve.location = (-19.97, 25.73, 18.31)
ob_b_ziercurve.scale = (1.0, 1.217, 1.0)
_m = ob_b_ziercurve.modifiers.new('Mirror', 'MIRROR')
_m.use_axis = (True, True, False)
_m.merge_threshold = 0.408

# ---- collection membership
scene.collection.objects.link(ob_plane)
scene.collection.objects.link(ob_cylinder_002)
scene.collection.objects.link(ob_cube)
scene.collection.objects.link(ob_cube_002)
scene.collection.objects.link(ob_cube_003)
scene.collection.objects.link(ob_cube_005)
scene.collection.objects.link(ob_cube_001)
scene.collection.objects.link(ob_cube_006)
scene.collection.objects.link(ob_nurbspath)
scene.collection.objects.link(ob_b_ziercurve)

# ---- scene / render settings (as saved in the file)
scene.frame_start = 1; scene.frame_end = 250; scene.frame_set(1)
scene.render.engine = 'BLENDER_EEVEE_NEXT'
scene.cycles.sampling_pattern = 'TABULATED_SOBOL'
scene.eevee.ray_tracing_options.trace_max_roughness = 0.0
bpy.context.view_layer.update()

# ---- added for rendering (the .blend has no active camera and no usable light): camera, sun
cam_auto = bpy.data.cameras.new('AutoCamera')
cam_auto.lens = 50.0
cam_auto.sensor_width = 36.0
cam_auto.clip_end = 1726.05
ob_auto_camera = bpy.data.objects.new('AutoCamera', cam_auto)
scene.collection.objects.link(ob_auto_camera)
ob_auto_camera.location = (99.852, -119.805, 97.9671)
ob_auto_camera.rotation_euler = (1.09748, -7.21219e-08, 0.694738)
scene.camera = ob_auto_camera
light_auto_sun = bpy.data.lights.new('AutoSun', 'SUN')
light_auto_sun.energy = 3.0
light_auto_sun.angle = 0.0523599
ob_auto_sun = bpy.data.objects.new('AutoSun', light_auto_sun)
scene.collection.objects.link(ob_auto_sun)
ob_auto_sun.rotation_euler = (0.872665, 0.174533, 0.523599)
bpy.context.view_layer.update()
